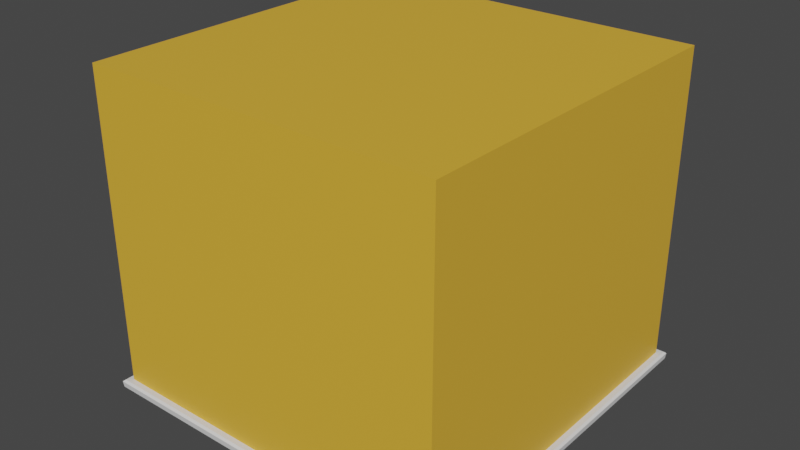 # Source: WallSegment.blend  (saved by Blender 3.5.10; exported with 4.5.12 LTS)
import bpy
from mathutils import Matrix  # noqa: F401  (used for matrix-valued properties, if any)

bpy.ops.wm.read_factory_settings(use_empty=True)
scene = bpy.context.scene
scene.name = 'Scene'

# ---- collections
col_collection = bpy.data.collections.new('Collection'); scene.collection.children.link(col_collection)

# ---- materials (node trees are filled in below, after node groups)
mat_material_002 = bpy.data.materials.new('Material.002')
mat_wall = bpy.data.materials.new('Wall')

# ---- material node trees
mat_material_002.use_nodes = True; mat_material_002.node_tree.nodes.clear()
_N = mat_material_002.node_tree.nodes; _L = mat_material_002.node_tree.links
n0 = _N.new('ShaderNodeBsdfPrincipled'); n0.name = 'Principled BSDF'; n0.location = (10, 300)
n0.distribution = 'GGX'
n0.subsurface_method = 'RANDOM_WALK_SKIN'
n0.inputs[3].default_value = 1.45
n0.inputs[27].default_value = (0.0, 0.0, 0.0, 1.0)
n0.inputs[28].default_value = 1.0
n1 = _N.new('ShaderNodeOutputMaterial'); n1.name = 'Material Output'; n1.location = (300, 300)
_L.new(n0.outputs[0], n1.inputs[0])
n1.is_active_output = True
mat_wall.use_nodes = True; mat_wall.node_tree.nodes.clear()
_N = mat_wall.node_tree.nodes; _L = mat_wall.node_tree.links
n0 = _N.new('ShaderNodeBsdfPrincipled'); n0.name = 'Principled BSDF'; n0.location = (10, 300)
n0.distribution = 'GGX'
n0.subsurface_method = 'RANDOM_WALK_SKIN'
n0.inputs[0].default_value = (0.8, 0.4438, 0.04198, 1.0)
n0.inputs[3].default_value = 1.45
n0.inputs[27].default_value = (0.0, 0.0, 0.0, 1.0)
n0.inputs[28].default_value = 1.0
n1 = _N.new('ShaderNodeOutputMaterial'); n1.name = 'Material Output'; n1.location = (300, 300)
_L.new(n0.outputs[0], n1.inputs[0])
n1.is_active_output = True

# ---- world
world_world = bpy.data.worlds.new('World'); scene.world = world_world
world_world.use_nodes = True; world_world.node_tree.nodes.clear()
_N = world_world.node_tree.nodes; _L = world_world.node_tree.links
n0 = _N.new('ShaderNodeOutputWorld'); n0.name = 'World Output'; n0.location = (300, 300)
n1 = _N.new('ShaderNodeBackground'); n1.name = 'Background'; n1.location = (10, 300)
n1.inputs[0].default_value = (0.05088, 0.05088, 0.05088, 1.0)
_L.new(n1.outputs[0], n0.inputs[0])
n0.is_active_output = True
world_world.color = (0.05088, 0.05088, 0.05088)
world_world.use_sun_shadow = False
world_world.sun_shadow_jitter_overblur = 0.0

# ---- meshes
me_cube = bpy.data.meshes.new('Cube')
me_cube.from_pydata([(-1.0, -1.0, -0.7523), (-1.0, -1.0, 1.0), (-1.0, 1.0, -0.7523), (-1.0, 1.0, 1.0), (1.0, -1.0, -0.7523), (1.0, -1.0, 1.0), (1.0, 1.0, -0.7523), (1.0, 1.0, 1.0), (-1.03, -1.03, -0.7523), (-1.03, 1.03, -0.7523), (1.03, -1.03, -0.7523), (1.03, 1.03, -0.7523), (-1.042, -1.042, -0.7624), (-1.042, 1.042, -0.7624), (1.042, -1.042, -0.7624), (1.042, 1.042, -0.7624), (-1.033, -1.033, -0.8017), (-1.038, -1.038, -0.796), (-1.038, 1.038, -0.796), (-1.033, 1.033, -0.8017), (1.038, -1.038, -0.796), (1.033, -1.033, -0.8017), (1.038, 1.038, -0.796), (1.033, 1.033, -0.8017)], [], [(0, 1, 3, 2), (2, 3, 7, 6), (6, 7, 5, 4), (4, 5, 1, 0), (6, 4, 10, 11), (7, 3, 1, 5), (11, 10, 14, 15), (4, 0, 8, 10), (2, 6, 11, 9), (0, 2, 9, 8), (13, 15, 22, 18), (8, 9, 13, 12), (10, 8, 12, 14), (9, 11, 15, 13), (14, 12, 17, 20), (12, 13, 18, 17), (15, 14, 20, 22), (19, 16, 17, 18), (23, 19, 18, 22), (21, 23, 22, 20), (16, 21, 20, 17), (19, 23, 21, 16)])
me_cube.polygons.foreach_set('material_index', [1, 1, 1, 1, 0, 1, 0, 0, 0, 0, 0, 0, 0, 0, 0, 0, 0, 0, 0, 0, 0, 0])
_uv = me_cube.uv_layers.new(name='UVMap')
_uv.uv.foreach_set('vector', [0.375, 0.0, 0.625, 0.0, 0.625, 0.25, 0.375, 0.25, 0.375, 0.25, 0.625, 0.25, 0.625, 0.5, 0.375, 0.5, 0.375, 0.5, 0.625, 0.5, 0.625, 0.75, 0.375, 0.75, 0.375, 0.75, 0.625, 0.75, 0.625, 1.0, 0.375, 1.0, 0.375, 0.5, 0.375, 0.75, 0.375, 0.75, 0.375, 0.5, 0.625, 0.5, 0.875, 0.5, 0.875, 0.75, 0.625, 0.75, 0.375, 0.5, 0.375, 0.75, 0.375, 0.75, 0.375, 0.5, 0.375, 0.75, 0.375, 1.0, 0.375, 1.0, 0.375, 0.75, 0.375, 0.25, 0.375, 0.5, 0.375, 0.5, 0.375, 0.25, 0.375, 0.0, 0.375, 0.25, 0.375, 0.25, 0.375, 0.0, 0.375, 0.25, 0.375, 0.5, 0.375, 0.5, 0.375, 0.25, 0.375, 0.0, 0.375, 0.25, 0.375, 0.25, 0.375, 0.0, 0.375, 0.75, 0.375, 1.0, 0.375, 1.0, 0.375, 0.75, 0.375, 0.25, 0.375, 0.5, 0.375, 0.5, 0.375, 0.25, 0.375, 0.75, 0.375, 1.0, 0.375, 1.0, 0.375, 0.75, 0.375, 0.0, 0.375, 0.25, 0.375, 0.25, 0.375, 0.0, 0.375, 0.5, 0.375, 0.75, 0.375, 0.75, 0.375, 0.5, 0.1261, 0.5011, 0.1261, 0.7489, 0.125, 0.75, 0.125, 0.5, 0.3739, 0.5011, 0.1261, 0.5011, 0.125, 0.5, 0.375, 0.5, 0.3739, 0.7489, 0.3739, 0.5011, 0.375, 0.5, 0.375, 0.75, 0.1261, 0.7489, 0.3739, 0.7489, 0.375, 0.75, 0.125, 0.75, 0.1261, 0.5011, 0.3739, 0.5011, 0.3739, 0.7489, 0.1261, 0.7489])
me_cube.materials.append(mat_material_002)
me_cube.materials.append(mat_wall)
me_cube.update()

# ---- objects
ob_cube_001 = bpy.data.objects.new('Cube.001', me_cube)

# ---- transforms, parenting, visibility, modifiers, constraints
ob_cube_001.location = (0.0, 0.0, 0.0)

# ---- collection membership
col_collection.objects.link(ob_cube_001)

# ---- scene / render settings (as saved in the file)
scene.frame_start = 1; scene.frame_end = 250; scene.frame_set(1)
scene.render.engine = 'CYCLES'
scene.cycles.sampling_pattern = 'TABULATED_SOBOL'
scene.cycles.use_light_tree = False
scene.view_settings.view_transform = 'Filmic'
bpy.context.view_layer.update()

# ---- added for rendering (the .blend has no active camera and no usable light): camera, sun
cam_auto = bpy.data.cameras.new('AutoCamera')
cam_auto.lens = 50.0
cam_auto.sensor_width = 36.0
cam_auto.clip_end = 1000.0
ob_auto_camera = bpy.data.objects.new('AutoCamera', cam_auto)
scene.collection.objects.link(ob_auto_camera)
ob_auto_camera.location = (3.19664, -3.83597, 2.65646)
ob_auto_camera.rotation_euler = (1.09748, -7.21219e-08, 0.694738)
scene.camera = ob_auto_camera
light_auto_sun = bpy.data.lights.new('AutoSun', 'SUN')
light_auto_sun.energy = 3.0
light_auto_sun.angle = 0.0523599
ob_auto_sun = bpy.data.objects.new('AutoSun', light_auto_sun)
scene.collection.objects.link(ob_auto_sun)
ob_auto_sun.rotation_euler = (0.872665, 0.174533, 0.523599)
bpy.context.view_layer.update()
